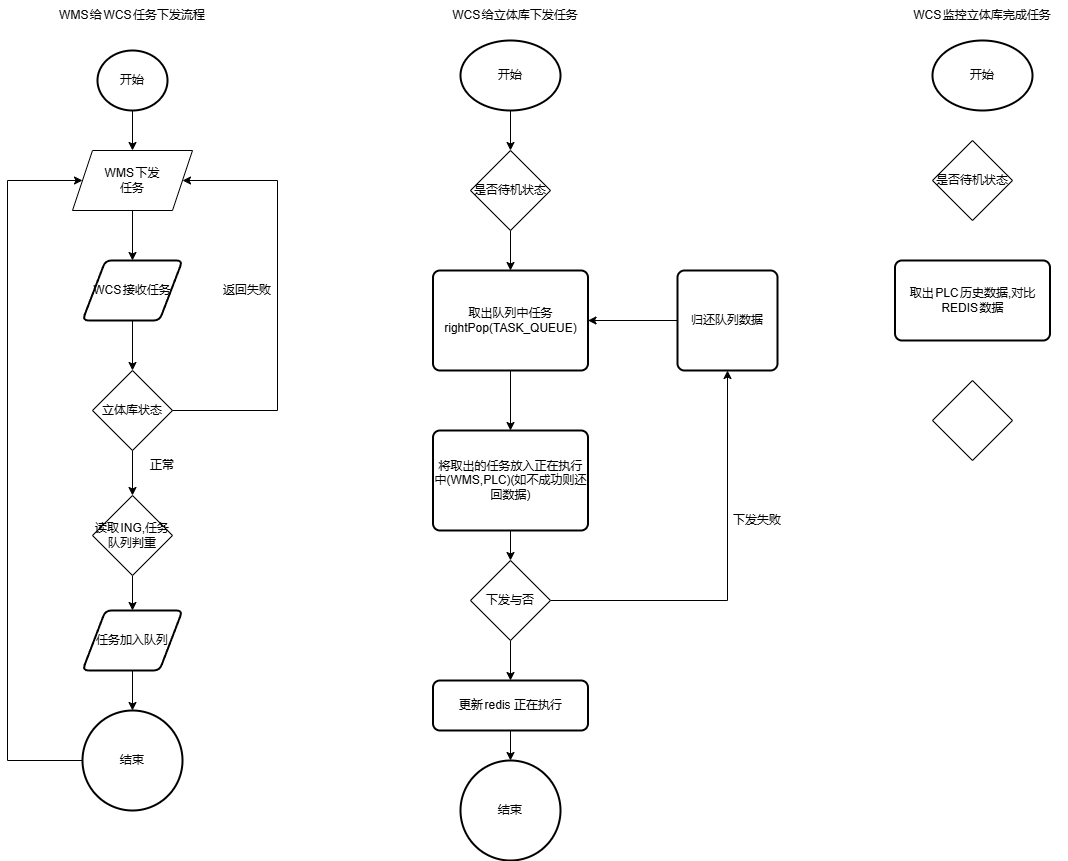

The diagram above was exported from draw.io. Its source (the exported page's mxGraphModel, read from the mxfile embedded in the PNG):
<mxGraphModel dx="1434" dy="760" grid="1" gridSize="10" guides="1" tooltips="1" connect="1" arrows="1" fold="1" page="1" pageScale="1" pageWidth="2339" pageHeight="3300" math="0" shadow="0">
  <root>
    <mxCell id="WIyWlLk6GJQsqaUBKTNV-0" />
    <mxCell id="WIyWlLk6GJQsqaUBKTNV-1" parent="WIyWlLk6GJQsqaUBKTNV-0" />
    <mxCell id="f9Ie7XSDKk7mg4L2ML1A-11" value="" style="edgeStyle=orthogonalEdgeStyle;rounded=0;orthogonalLoop=1;jettySize=auto;html=1;" edge="1" parent="WIyWlLk6GJQsqaUBKTNV-1" source="f9Ie7XSDKk7mg4L2ML1A-0" target="f9Ie7XSDKk7mg4L2ML1A-10">
      <mxGeometry relative="1" as="geometry" />
    </mxCell>
    <mxCell id="f9Ie7XSDKk7mg4L2ML1A-0" value="开始" style="strokeWidth=2;html=1;shape=mxgraph.flowchart.start_2;whiteSpace=wrap;" vertex="1" parent="WIyWlLk6GJQsqaUBKTNV-1">
      <mxGeometry x="130" y="100" width="70" height="60" as="geometry" />
    </mxCell>
    <mxCell id="f9Ie7XSDKk7mg4L2ML1A-1" value="WMS给WCS任务下发流程" style="text;html=1;align=center;verticalAlign=middle;whiteSpace=wrap;rounded=0;" vertex="1" parent="WIyWlLk6GJQsqaUBKTNV-1">
      <mxGeometry x="85" y="50" width="160" height="30" as="geometry" />
    </mxCell>
    <mxCell id="f9Ie7XSDKk7mg4L2ML1A-5" value="" style="edgeStyle=orthogonalEdgeStyle;rounded=0;orthogonalLoop=1;jettySize=auto;html=1;" edge="1" parent="WIyWlLk6GJQsqaUBKTNV-1" source="f9Ie7XSDKk7mg4L2ML1A-2" target="f9Ie7XSDKk7mg4L2ML1A-3">
      <mxGeometry relative="1" as="geometry" />
    </mxCell>
    <mxCell id="f9Ie7XSDKk7mg4L2ML1A-2" value="WCS接收任务" style="shape=parallelogram;html=1;strokeWidth=2;perimeter=parallelogramPerimeter;whiteSpace=wrap;rounded=1;arcSize=12;size=0.23;" vertex="1" parent="WIyWlLk6GJQsqaUBKTNV-1">
      <mxGeometry x="115" y="310" width="100" height="60" as="geometry" />
    </mxCell>
    <mxCell id="f9Ie7XSDKk7mg4L2ML1A-8" value="" style="edgeStyle=orthogonalEdgeStyle;rounded=0;orthogonalLoop=1;jettySize=auto;html=1;" edge="1" parent="WIyWlLk6GJQsqaUBKTNV-1" source="f9Ie7XSDKk7mg4L2ML1A-3" target="f9Ie7XSDKk7mg4L2ML1A-7">
      <mxGeometry relative="1" as="geometry" />
    </mxCell>
    <mxCell id="f9Ie7XSDKk7mg4L2ML1A-3" value="立体库状态" style="rhombus;whiteSpace=wrap;html=1;" vertex="1" parent="WIyWlLk6GJQsqaUBKTNV-1">
      <mxGeometry x="125" y="420" width="80" height="80" as="geometry" />
    </mxCell>
    <mxCell id="f9Ie7XSDKk7mg4L2ML1A-17" value="" style="edgeStyle=orthogonalEdgeStyle;rounded=0;orthogonalLoop=1;jettySize=auto;html=1;" edge="1" parent="WIyWlLk6GJQsqaUBKTNV-1" source="f9Ie7XSDKk7mg4L2ML1A-7" target="f9Ie7XSDKk7mg4L2ML1A-16">
      <mxGeometry relative="1" as="geometry" />
    </mxCell>
    <mxCell id="f9Ie7XSDKk7mg4L2ML1A-7" value="读取ING,任务队列判重" style="rhombus;whiteSpace=wrap;html=1;" vertex="1" parent="WIyWlLk6GJQsqaUBKTNV-1">
      <mxGeometry x="125" y="545" width="80" height="80" as="geometry" />
    </mxCell>
    <mxCell id="f9Ie7XSDKk7mg4L2ML1A-12" value="" style="edgeStyle=orthogonalEdgeStyle;rounded=0;orthogonalLoop=1;jettySize=auto;html=1;" edge="1" parent="WIyWlLk6GJQsqaUBKTNV-1" source="f9Ie7XSDKk7mg4L2ML1A-10" target="f9Ie7XSDKk7mg4L2ML1A-2">
      <mxGeometry relative="1" as="geometry" />
    </mxCell>
    <mxCell id="f9Ie7XSDKk7mg4L2ML1A-10" value="WMS下发&lt;div&gt;任务&lt;/div&gt;" style="shape=parallelogram;perimeter=parallelogramPerimeter;whiteSpace=wrap;html=1;fixedSize=1;" vertex="1" parent="WIyWlLk6GJQsqaUBKTNV-1">
      <mxGeometry x="105" y="200" width="120" height="60" as="geometry" />
    </mxCell>
    <mxCell id="f9Ie7XSDKk7mg4L2ML1A-13" value="" style="endArrow=classic;html=1;rounded=0;exitX=1;exitY=0.5;exitDx=0;exitDy=0;entryX=1;entryY=0.5;entryDx=0;entryDy=0;" edge="1" parent="WIyWlLk6GJQsqaUBKTNV-1" source="f9Ie7XSDKk7mg4L2ML1A-3" target="f9Ie7XSDKk7mg4L2ML1A-10">
      <mxGeometry width="50" height="50" relative="1" as="geometry">
        <mxPoint x="390" y="420" as="sourcePoint" />
        <mxPoint x="310" y="240" as="targetPoint" />
        <Array as="points">
          <mxPoint x="310" y="460" />
          <mxPoint x="310" y="230" />
        </Array>
      </mxGeometry>
    </mxCell>
    <mxCell id="f9Ie7XSDKk7mg4L2ML1A-14" value="返回失败" style="text;html=1;align=center;verticalAlign=middle;whiteSpace=wrap;rounded=0;" vertex="1" parent="WIyWlLk6GJQsqaUBKTNV-1">
      <mxGeometry x="250" y="325" width="60" height="30" as="geometry" />
    </mxCell>
    <mxCell id="f9Ie7XSDKk7mg4L2ML1A-15" value="正常" style="text;html=1;align=center;verticalAlign=middle;whiteSpace=wrap;rounded=0;" vertex="1" parent="WIyWlLk6GJQsqaUBKTNV-1">
      <mxGeometry x="165" y="500" width="60" height="30" as="geometry" />
    </mxCell>
    <mxCell id="f9Ie7XSDKk7mg4L2ML1A-19" value="" style="edgeStyle=orthogonalEdgeStyle;rounded=0;orthogonalLoop=1;jettySize=auto;html=1;" edge="1" parent="WIyWlLk6GJQsqaUBKTNV-1" source="f9Ie7XSDKk7mg4L2ML1A-16" target="f9Ie7XSDKk7mg4L2ML1A-18">
      <mxGeometry relative="1" as="geometry" />
    </mxCell>
    <mxCell id="f9Ie7XSDKk7mg4L2ML1A-16" value="任务加入队列" style="shape=parallelogram;html=1;strokeWidth=2;perimeter=parallelogramPerimeter;whiteSpace=wrap;rounded=1;arcSize=12;size=0.23;" vertex="1" parent="WIyWlLk6GJQsqaUBKTNV-1">
      <mxGeometry x="115" y="660" width="100" height="60" as="geometry" />
    </mxCell>
    <mxCell id="f9Ie7XSDKk7mg4L2ML1A-21" value="" style="edgeStyle=orthogonalEdgeStyle;rounded=0;orthogonalLoop=1;jettySize=auto;html=1;entryX=0;entryY=0.5;entryDx=0;entryDy=0;" edge="1" parent="WIyWlLk6GJQsqaUBKTNV-1" source="f9Ie7XSDKk7mg4L2ML1A-18" target="f9Ie7XSDKk7mg4L2ML1A-10">
      <mxGeometry relative="1" as="geometry">
        <mxPoint x="80" y="230" as="targetPoint" />
        <Array as="points">
          <mxPoint x="40" y="810" />
          <mxPoint x="40" y="230" />
        </Array>
      </mxGeometry>
    </mxCell>
    <mxCell id="f9Ie7XSDKk7mg4L2ML1A-18" value="结束" style="strokeWidth=2;html=1;shape=mxgraph.flowchart.start_2;whiteSpace=wrap;" vertex="1" parent="WIyWlLk6GJQsqaUBKTNV-1">
      <mxGeometry x="115" y="760" width="100" height="100" as="geometry" />
    </mxCell>
    <mxCell id="f9Ie7XSDKk7mg4L2ML1A-22" value="WCS给立体库下发任务" style="text;html=1;align=center;verticalAlign=middle;whiteSpace=wrap;rounded=0;" vertex="1" parent="WIyWlLk6GJQsqaUBKTNV-1">
      <mxGeometry x="463" y="50" width="170" height="30" as="geometry" />
    </mxCell>
    <mxCell id="f9Ie7XSDKk7mg4L2ML1A-28" value="" style="edgeStyle=orthogonalEdgeStyle;rounded=0;orthogonalLoop=1;jettySize=auto;html=1;" edge="1" parent="WIyWlLk6GJQsqaUBKTNV-1" source="f9Ie7XSDKk7mg4L2ML1A-23" target="f9Ie7XSDKk7mg4L2ML1A-24">
      <mxGeometry relative="1" as="geometry" />
    </mxCell>
    <mxCell id="f9Ie7XSDKk7mg4L2ML1A-23" value="开始" style="strokeWidth=2;html=1;shape=mxgraph.flowchart.start_2;whiteSpace=wrap;" vertex="1" parent="WIyWlLk6GJQsqaUBKTNV-1">
      <mxGeometry x="493" y="90" width="100" height="70" as="geometry" />
    </mxCell>
    <mxCell id="f9Ie7XSDKk7mg4L2ML1A-29" value="" style="edgeStyle=orthogonalEdgeStyle;rounded=0;orthogonalLoop=1;jettySize=auto;html=1;" edge="1" parent="WIyWlLk6GJQsqaUBKTNV-1" source="f9Ie7XSDKk7mg4L2ML1A-24" target="f9Ie7XSDKk7mg4L2ML1A-25">
      <mxGeometry relative="1" as="geometry" />
    </mxCell>
    <mxCell id="f9Ie7XSDKk7mg4L2ML1A-24" value="是否待机状态" style="rhombus;whiteSpace=wrap;html=1;" vertex="1" parent="WIyWlLk6GJQsqaUBKTNV-1">
      <mxGeometry x="503" y="200" width="80" height="80" as="geometry" />
    </mxCell>
    <mxCell id="f9Ie7XSDKk7mg4L2ML1A-27" value="" style="edgeStyle=orthogonalEdgeStyle;rounded=0;orthogonalLoop=1;jettySize=auto;html=1;" edge="1" parent="WIyWlLk6GJQsqaUBKTNV-1" source="f9Ie7XSDKk7mg4L2ML1A-25" target="f9Ie7XSDKk7mg4L2ML1A-26">
      <mxGeometry relative="1" as="geometry" />
    </mxCell>
    <mxCell id="f9Ie7XSDKk7mg4L2ML1A-25" value="取出队列中任务rightPop(TASK_QUEUE)" style="rounded=1;whiteSpace=wrap;html=1;absoluteArcSize=1;arcSize=14;strokeWidth=2;" vertex="1" parent="WIyWlLk6GJQsqaUBKTNV-1">
      <mxGeometry x="465.5" y="320" width="155" height="100" as="geometry" />
    </mxCell>
    <mxCell id="f9Ie7XSDKk7mg4L2ML1A-36" value="" style="edgeStyle=orthogonalEdgeStyle;rounded=0;orthogonalLoop=1;jettySize=auto;html=1;" edge="1" parent="WIyWlLk6GJQsqaUBKTNV-1" source="f9Ie7XSDKk7mg4L2ML1A-26" target="f9Ie7XSDKk7mg4L2ML1A-32">
      <mxGeometry relative="1" as="geometry" />
    </mxCell>
    <mxCell id="f9Ie7XSDKk7mg4L2ML1A-26" value="将取出的任务放入正在执行中(WMS,PLC)(如不成功则还回数据)" style="rounded=1;whiteSpace=wrap;html=1;absoluteArcSize=1;arcSize=14;strokeWidth=2;" vertex="1" parent="WIyWlLk6GJQsqaUBKTNV-1">
      <mxGeometry x="465.5" y="480" width="155" height="100" as="geometry" />
    </mxCell>
    <mxCell id="f9Ie7XSDKk7mg4L2ML1A-40" value="" style="edgeStyle=orthogonalEdgeStyle;rounded=0;orthogonalLoop=1;jettySize=auto;html=1;" edge="1" parent="WIyWlLk6GJQsqaUBKTNV-1" source="f9Ie7XSDKk7mg4L2ML1A-30" target="f9Ie7XSDKk7mg4L2ML1A-39">
      <mxGeometry relative="1" as="geometry" />
    </mxCell>
    <mxCell id="f9Ie7XSDKk7mg4L2ML1A-30" value="更新redis 正在执行" style="rounded=1;whiteSpace=wrap;html=1;absoluteArcSize=1;arcSize=14;strokeWidth=2;" vertex="1" parent="WIyWlLk6GJQsqaUBKTNV-1">
      <mxGeometry x="465.5" y="730" width="155" height="50" as="geometry" />
    </mxCell>
    <mxCell id="f9Ie7XSDKk7mg4L2ML1A-34" style="edgeStyle=orthogonalEdgeStyle;rounded=0;orthogonalLoop=1;jettySize=auto;html=1;entryX=0.5;entryY=1;entryDx=0;entryDy=0;" edge="1" parent="WIyWlLk6GJQsqaUBKTNV-1" source="f9Ie7XSDKk7mg4L2ML1A-32" target="f9Ie7XSDKk7mg4L2ML1A-33">
      <mxGeometry relative="1" as="geometry" />
    </mxCell>
    <mxCell id="f9Ie7XSDKk7mg4L2ML1A-37" value="" style="edgeStyle=orthogonalEdgeStyle;rounded=0;orthogonalLoop=1;jettySize=auto;html=1;" edge="1" parent="WIyWlLk6GJQsqaUBKTNV-1" source="f9Ie7XSDKk7mg4L2ML1A-32" target="f9Ie7XSDKk7mg4L2ML1A-30">
      <mxGeometry relative="1" as="geometry" />
    </mxCell>
    <mxCell id="f9Ie7XSDKk7mg4L2ML1A-32" value="下发与否" style="rhombus;whiteSpace=wrap;html=1;" vertex="1" parent="WIyWlLk6GJQsqaUBKTNV-1">
      <mxGeometry x="503" y="610" width="80" height="80" as="geometry" />
    </mxCell>
    <mxCell id="f9Ie7XSDKk7mg4L2ML1A-35" value="" style="edgeStyle=orthogonalEdgeStyle;rounded=0;orthogonalLoop=1;jettySize=auto;html=1;" edge="1" parent="WIyWlLk6GJQsqaUBKTNV-1" source="f9Ie7XSDKk7mg4L2ML1A-33" target="f9Ie7XSDKk7mg4L2ML1A-25">
      <mxGeometry relative="1" as="geometry" />
    </mxCell>
    <mxCell id="f9Ie7XSDKk7mg4L2ML1A-33" value="归还队列数据" style="rounded=1;whiteSpace=wrap;html=1;absoluteArcSize=1;arcSize=14;strokeWidth=2;" vertex="1" parent="WIyWlLk6GJQsqaUBKTNV-1">
      <mxGeometry x="710" y="320" width="100" height="100" as="geometry" />
    </mxCell>
    <mxCell id="f9Ie7XSDKk7mg4L2ML1A-38" value="下发失败" style="text;html=1;align=center;verticalAlign=middle;whiteSpace=wrap;rounded=0;" vertex="1" parent="WIyWlLk6GJQsqaUBKTNV-1">
      <mxGeometry x="760" y="555" width="60" height="30" as="geometry" />
    </mxCell>
    <mxCell id="f9Ie7XSDKk7mg4L2ML1A-39" value="结束" style="strokeWidth=2;html=1;shape=mxgraph.flowchart.start_2;whiteSpace=wrap;" vertex="1" parent="WIyWlLk6GJQsqaUBKTNV-1">
      <mxGeometry x="493" y="810" width="100" height="100" as="geometry" />
    </mxCell>
    <mxCell id="f9Ie7XSDKk7mg4L2ML1A-41" value="WCS监控立体库完成任务" style="text;html=1;align=center;verticalAlign=middle;whiteSpace=wrap;rounded=0;" vertex="1" parent="WIyWlLk6GJQsqaUBKTNV-1">
      <mxGeometry x="930" y="50" width="170" height="30" as="geometry" />
    </mxCell>
    <mxCell id="f9Ie7XSDKk7mg4L2ML1A-42" value="开始" style="strokeWidth=2;html=1;shape=mxgraph.flowchart.start_2;whiteSpace=wrap;" vertex="1" parent="WIyWlLk6GJQsqaUBKTNV-1">
      <mxGeometry x="965" y="90" width="100" height="70" as="geometry" />
    </mxCell>
    <mxCell id="f9Ie7XSDKk7mg4L2ML1A-43" value="是否待机状态" style="rhombus;whiteSpace=wrap;html=1;" vertex="1" parent="WIyWlLk6GJQsqaUBKTNV-1">
      <mxGeometry x="965" y="190" width="80" height="80" as="geometry" />
    </mxCell>
    <mxCell id="f9Ie7XSDKk7mg4L2ML1A-44" value="取出PLC历史数据,对比REDIS数据" style="rounded=1;whiteSpace=wrap;html=1;absoluteArcSize=1;arcSize=14;strokeWidth=2;" vertex="1" parent="WIyWlLk6GJQsqaUBKTNV-1">
      <mxGeometry x="927.5" y="310" width="155" height="80" as="geometry" />
    </mxCell>
    <mxCell id="f9Ie7XSDKk7mg4L2ML1A-45" value="" style="rhombus;whiteSpace=wrap;html=1;" vertex="1" parent="WIyWlLk6GJQsqaUBKTNV-1">
      <mxGeometry x="965" y="430" width="80" height="80" as="geometry" />
    </mxCell>
  </root>
</mxGraphModel>